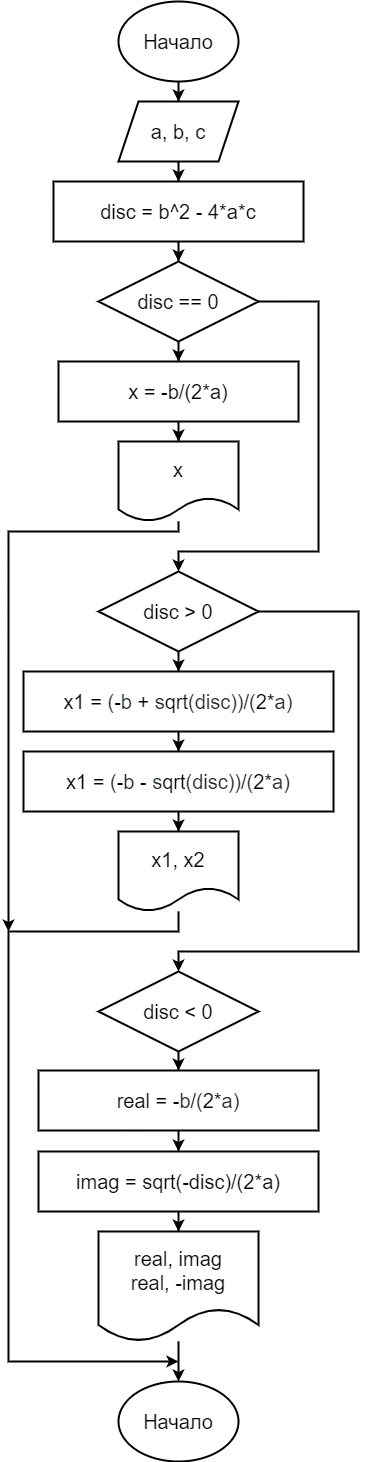

The diagram above was exported from draw.io. Its source (the exported page's mxGraphModel, read from the mxfile embedded in the PNG):
<mxGraphModel dx="1422" dy="762" grid="1" gridSize="10" guides="1" tooltips="1" connect="1" arrows="1" fold="1" page="1" pageScale="1" pageWidth="827" pageHeight="1169" math="0" shadow="0">
  <root>
    <mxCell id="0" />
    <mxCell id="1" parent="0" />
    <mxCell id="ddMN2_HjncsPtkhgZRW_-3" style="edgeStyle=orthogonalEdgeStyle;rounded=0;orthogonalLoop=1;jettySize=auto;html=1;entryX=0.5;entryY=0;entryDx=0;entryDy=0;fontSize=20;strokeWidth=2;" parent="1" source="ddMN2_HjncsPtkhgZRW_-1" target="ddMN2_HjncsPtkhgZRW_-2" edge="1">
      <mxGeometry relative="1" as="geometry" />
    </mxCell>
    <mxCell id="ddMN2_HjncsPtkhgZRW_-1" value="&lt;font style=&quot;font-size: 20px&quot;&gt;Начало&lt;/font&gt;" style="ellipse;whiteSpace=wrap;html=1;strokeWidth=2;" parent="1" vertex="1">
      <mxGeometry x="360" y="40" width="120" height="80" as="geometry" />
    </mxCell>
    <mxCell id="ddMN2_HjncsPtkhgZRW_-5" style="edgeStyle=orthogonalEdgeStyle;rounded=0;orthogonalLoop=1;jettySize=auto;html=1;entryX=0.5;entryY=0;entryDx=0;entryDy=0;fontSize=20;strokeWidth=2;" parent="1" source="ddMN2_HjncsPtkhgZRW_-2" target="ddMN2_HjncsPtkhgZRW_-4" edge="1">
      <mxGeometry relative="1" as="geometry" />
    </mxCell>
    <mxCell id="ddMN2_HjncsPtkhgZRW_-2" value="a, b, c" style="shape=parallelogram;perimeter=parallelogramPerimeter;whiteSpace=wrap;html=1;fixedSize=1;fontSize=20;strokeWidth=2;" parent="1" vertex="1">
      <mxGeometry x="360" y="140" width="120" height="60" as="geometry" />
    </mxCell>
    <mxCell id="ddMN2_HjncsPtkhgZRW_-7" style="edgeStyle=orthogonalEdgeStyle;rounded=0;orthogonalLoop=1;jettySize=auto;html=1;entryX=0.5;entryY=0;entryDx=0;entryDy=0;fontSize=20;strokeWidth=2;" parent="1" source="ddMN2_HjncsPtkhgZRW_-4" target="ddMN2_HjncsPtkhgZRW_-6" edge="1">
      <mxGeometry relative="1" as="geometry" />
    </mxCell>
    <mxCell id="ddMN2_HjncsPtkhgZRW_-4" value="disc = b^2 - 4*a*c" style="rounded=0;whiteSpace=wrap;html=1;fontSize=20;strokeWidth=2;" parent="1" vertex="1">
      <mxGeometry x="295" y="220" width="250" height="60" as="geometry" />
    </mxCell>
    <mxCell id="ddMN2_HjncsPtkhgZRW_-9" style="edgeStyle=orthogonalEdgeStyle;rounded=0;orthogonalLoop=1;jettySize=auto;html=1;entryX=0.5;entryY=0;entryDx=0;entryDy=0;fontSize=20;strokeWidth=2;" parent="1" source="ddMN2_HjncsPtkhgZRW_-6" target="ddMN2_HjncsPtkhgZRW_-8" edge="1">
      <mxGeometry relative="1" as="geometry" />
    </mxCell>
    <mxCell id="ddMN2_HjncsPtkhgZRW_-13" style="edgeStyle=orthogonalEdgeStyle;rounded=0;orthogonalLoop=1;jettySize=auto;html=1;fontSize=20;entryX=0.5;entryY=0;entryDx=0;entryDy=0;strokeWidth=2;" parent="1" source="ddMN2_HjncsPtkhgZRW_-6" target="ddMN2_HjncsPtkhgZRW_-12" edge="1">
      <mxGeometry relative="1" as="geometry">
        <mxPoint x="600" y="600" as="targetPoint" />
        <Array as="points">
          <mxPoint x="560" y="340" />
          <mxPoint x="560" y="590" />
          <mxPoint x="420" y="590" />
        </Array>
      </mxGeometry>
    </mxCell>
    <mxCell id="ddMN2_HjncsPtkhgZRW_-6" value="disc == 0" style="rhombus;whiteSpace=wrap;html=1;fontSize=20;strokeWidth=2;" parent="1" vertex="1">
      <mxGeometry x="340" y="300" width="160" height="80" as="geometry" />
    </mxCell>
    <mxCell id="ddMN2_HjncsPtkhgZRW_-11" style="edgeStyle=orthogonalEdgeStyle;rounded=0;orthogonalLoop=1;jettySize=auto;html=1;entryX=0.5;entryY=0;entryDx=0;entryDy=0;fontSize=20;strokeWidth=2;" parent="1" source="ddMN2_HjncsPtkhgZRW_-8" target="ddMN2_HjncsPtkhgZRW_-10" edge="1">
      <mxGeometry relative="1" as="geometry" />
    </mxCell>
    <mxCell id="ddMN2_HjncsPtkhgZRW_-8" value="x = -b/(2*a)" style="rounded=0;whiteSpace=wrap;html=1;fontSize=20;strokeWidth=2;" parent="1" vertex="1">
      <mxGeometry x="300" y="400" width="240" height="60" as="geometry" />
    </mxCell>
    <mxCell id="ddMN2_HjncsPtkhgZRW_-14" style="edgeStyle=orthogonalEdgeStyle;rounded=0;orthogonalLoop=1;jettySize=auto;html=1;fontSize=20;strokeWidth=2;" parent="1" source="ddMN2_HjncsPtkhgZRW_-10" edge="1">
      <mxGeometry relative="1" as="geometry">
        <mxPoint x="250" y="970" as="targetPoint" />
        <Array as="points">
          <mxPoint x="420" y="570" />
          <mxPoint x="250" y="570" />
          <mxPoint x="250" y="970" />
        </Array>
      </mxGeometry>
    </mxCell>
    <mxCell id="ddMN2_HjncsPtkhgZRW_-10" value="x" style="shape=document;whiteSpace=wrap;html=1;boundedLbl=1;fontSize=20;strokeWidth=2;" parent="1" vertex="1">
      <mxGeometry x="360" y="480" width="120" height="80" as="geometry" />
    </mxCell>
    <mxCell id="ddMN2_HjncsPtkhgZRW_-16" style="edgeStyle=orthogonalEdgeStyle;rounded=0;orthogonalLoop=1;jettySize=auto;html=1;entryX=0.5;entryY=0;entryDx=0;entryDy=0;fontSize=20;strokeWidth=2;" parent="1" source="ddMN2_HjncsPtkhgZRW_-12" target="ddMN2_HjncsPtkhgZRW_-15" edge="1">
      <mxGeometry relative="1" as="geometry" />
    </mxCell>
    <mxCell id="ddMN2_HjncsPtkhgZRW_-23" style="edgeStyle=orthogonalEdgeStyle;rounded=0;orthogonalLoop=1;jettySize=auto;html=1;fontSize=20;strokeWidth=2;" parent="1" source="ddMN2_HjncsPtkhgZRW_-12" target="ddMN2_HjncsPtkhgZRW_-24" edge="1">
      <mxGeometry relative="1" as="geometry">
        <mxPoint x="420" y="1010" as="targetPoint" />
        <Array as="points">
          <mxPoint x="600" y="650" />
          <mxPoint x="600" y="990" />
          <mxPoint x="420" y="990" />
        </Array>
      </mxGeometry>
    </mxCell>
    <mxCell id="ddMN2_HjncsPtkhgZRW_-12" value="disc &amp;gt; 0" style="rhombus;whiteSpace=wrap;html=1;fontSize=20;strokeWidth=2;" parent="1" vertex="1">
      <mxGeometry x="340" y="610" width="160" height="80" as="geometry" />
    </mxCell>
    <mxCell id="ddMN2_HjncsPtkhgZRW_-18" style="edgeStyle=orthogonalEdgeStyle;rounded=0;orthogonalLoop=1;jettySize=auto;html=1;entryX=0.5;entryY=0;entryDx=0;entryDy=0;fontSize=20;strokeWidth=2;" parent="1" source="ddMN2_HjncsPtkhgZRW_-15" target="ddMN2_HjncsPtkhgZRW_-17" edge="1">
      <mxGeometry relative="1" as="geometry" />
    </mxCell>
    <mxCell id="ddMN2_HjncsPtkhgZRW_-15" value="&lt;font style=&quot;font-size: 20px&quot;&gt;&lt;span class=&quot;pl-en&quot; style=&quot;box-sizing: border-box ; background-color: rgb(255 , 255 , 255)&quot;&gt;x1&lt;/span&gt;&lt;span style=&quot;color: rgb(36 , 41 , 47) ; background-color: rgb(255 , 255 , 255)&quot;&gt; &lt;/span&gt;&lt;span class=&quot;pl-k&quot; style=&quot;box-sizing: border-box ; background-color: rgb(255 , 255 , 255)&quot;&gt;=&lt;/span&gt;&lt;span style=&quot;color: rgb(36 , 41 , 47) ; background-color: rgb(255 , 255 , 255)&quot;&gt; (&lt;/span&gt;&lt;span class=&quot;pl-k&quot; style=&quot;box-sizing: border-box ; background-color: rgb(255 , 255 , 255)&quot;&gt;-&lt;/span&gt;&lt;span class=&quot;pl-smi&quot; style=&quot;box-sizing: border-box ; color: rgb(36 , 41 , 47) ; background-color: rgb(255 , 255 , 255)&quot;&gt;b&lt;/span&gt;&lt;span style=&quot;color: rgb(36 , 41 , 47) ; background-color: rgb(255 , 255 , 255)&quot;&gt; &lt;/span&gt;&lt;span class=&quot;pl-k&quot; style=&quot;box-sizing: border-box ; background-color: rgb(255 , 255 , 255)&quot;&gt;+&lt;/span&gt;&lt;span style=&quot;color: rgb(36 , 41 , 47) ; background-color: rgb(255 , 255 , 255)&quot;&gt;&amp;nbsp;s&lt;/span&gt;&lt;span class=&quot;pl-en&quot; style=&quot;box-sizing: border-box ; background-color: rgb(255 , 255 , 255)&quot;&gt;qrt&lt;/span&gt;&lt;span style=&quot;color: rgb(36 , 41 , 47) ; background-color: rgb(255 , 255 , 255)&quot;&gt;(&lt;/span&gt;&lt;span class=&quot;pl-smi&quot; style=&quot;box-sizing: border-box ; color: rgb(36 , 41 , 47) ; background-color: rgb(255 , 255 , 255)&quot;&gt;disc&lt;/span&gt;&lt;span style=&quot;color: rgb(36 , 41 , 47) ; background-color: rgb(255 , 255 , 255)&quot;&gt;))&lt;/span&gt;&lt;span class=&quot;pl-k&quot; style=&quot;box-sizing: border-box ; background-color: rgb(255 , 255 , 255)&quot;&gt;/&lt;/span&gt;&lt;span style=&quot;color: rgb(36 , 41 , 47) ; background-color: rgb(255 , 255 , 255)&quot;&gt;(&lt;/span&gt;&lt;span class=&quot;pl-c1&quot; style=&quot;box-sizing: border-box ; background-color: rgb(255 , 255 , 255)&quot;&gt;2&lt;/span&gt;&lt;span class=&quot;pl-k&quot; style=&quot;box-sizing: border-box ; background-color: rgb(255 , 255 , 255)&quot;&gt;*&lt;/span&gt;&lt;span class=&quot;pl-smi&quot; style=&quot;box-sizing: border-box ; color: rgb(36 , 41 , 47) ; background-color: rgb(255 , 255 , 255)&quot;&gt;a&lt;/span&gt;&lt;span style=&quot;color: rgb(36 , 41 , 47) ; background-color: rgb(255 , 255 , 255)&quot;&gt;)&lt;/span&gt;&lt;/font&gt;" style="rounded=0;whiteSpace=wrap;html=1;fontSize=20;strokeWidth=2;" parent="1" vertex="1">
      <mxGeometry x="265" y="710" width="310" height="60" as="geometry" />
    </mxCell>
    <mxCell id="ddMN2_HjncsPtkhgZRW_-20" style="edgeStyle=orthogonalEdgeStyle;rounded=0;orthogonalLoop=1;jettySize=auto;html=1;entryX=0.5;entryY=0;entryDx=0;entryDy=0;fontSize=20;strokeWidth=2;" parent="1" source="ddMN2_HjncsPtkhgZRW_-17" target="ddMN2_HjncsPtkhgZRW_-19" edge="1">
      <mxGeometry relative="1" as="geometry" />
    </mxCell>
    <mxCell id="ddMN2_HjncsPtkhgZRW_-17" value="&lt;font style=&quot;font-size: 20px&quot;&gt;&lt;span class=&quot;pl-en&quot; style=&quot;box-sizing: border-box ; background-color: rgb(255 , 255 , 255)&quot;&gt;x1&lt;/span&gt;&lt;span style=&quot;color: rgb(36 , 41 , 47) ; background-color: rgb(255 , 255 , 255)&quot;&gt; &lt;/span&gt;&lt;span class=&quot;pl-k&quot; style=&quot;box-sizing: border-box ; background-color: rgb(255 , 255 , 255)&quot;&gt;=&lt;/span&gt;&lt;span style=&quot;color: rgb(36 , 41 , 47) ; background-color: rgb(255 , 255 , 255)&quot;&gt; (&lt;/span&gt;&lt;span class=&quot;pl-k&quot; style=&quot;box-sizing: border-box ; background-color: rgb(255 , 255 , 255)&quot;&gt;-&lt;/span&gt;&lt;span class=&quot;pl-smi&quot; style=&quot;box-sizing: border-box ; color: rgb(36 , 41 , 47) ; background-color: rgb(255 , 255 , 255)&quot;&gt;b&lt;/span&gt;&lt;span style=&quot;color: rgb(36 , 41 , 47) ; background-color: rgb(255 , 255 , 255)&quot;&gt;&amp;nbsp;&lt;/span&gt;&lt;span style=&quot;background-color: rgb(255 , 255 , 255)&quot;&gt;-&lt;/span&gt;&lt;span style=&quot;color: rgb(36 , 41 , 47) ; background-color: rgb(255 , 255 , 255)&quot;&gt;&amp;nbsp;s&lt;/span&gt;&lt;span class=&quot;pl-en&quot; style=&quot;box-sizing: border-box ; background-color: rgb(255 , 255 , 255)&quot;&gt;qrt&lt;/span&gt;&lt;span style=&quot;color: rgb(36 , 41 , 47) ; background-color: rgb(255 , 255 , 255)&quot;&gt;(&lt;/span&gt;&lt;span class=&quot;pl-smi&quot; style=&quot;box-sizing: border-box ; color: rgb(36 , 41 , 47) ; background-color: rgb(255 , 255 , 255)&quot;&gt;disc&lt;/span&gt;&lt;span style=&quot;color: rgb(36 , 41 , 47) ; background-color: rgb(255 , 255 , 255)&quot;&gt;))&lt;/span&gt;&lt;span class=&quot;pl-k&quot; style=&quot;box-sizing: border-box ; background-color: rgb(255 , 255 , 255)&quot;&gt;/&lt;/span&gt;&lt;span style=&quot;color: rgb(36 , 41 , 47) ; background-color: rgb(255 , 255 , 255)&quot;&gt;(&lt;/span&gt;&lt;span class=&quot;pl-c1&quot; style=&quot;box-sizing: border-box ; background-color: rgb(255 , 255 , 255)&quot;&gt;2&lt;/span&gt;&lt;span class=&quot;pl-k&quot; style=&quot;box-sizing: border-box ; background-color: rgb(255 , 255 , 255)&quot;&gt;*&lt;/span&gt;&lt;span class=&quot;pl-smi&quot; style=&quot;box-sizing: border-box ; color: rgb(36 , 41 , 47) ; background-color: rgb(255 , 255 , 255)&quot;&gt;a&lt;/span&gt;&lt;span style=&quot;color: rgb(36 , 41 , 47) ; background-color: rgb(255 , 255 , 255)&quot;&gt;)&lt;/span&gt;&lt;/font&gt;" style="rounded=0;whiteSpace=wrap;html=1;fontSize=20;strokeWidth=2;" parent="1" vertex="1">
      <mxGeometry x="265" y="790" width="310" height="60" as="geometry" />
    </mxCell>
    <mxCell id="ddMN2_HjncsPtkhgZRW_-22" style="edgeStyle=orthogonalEdgeStyle;rounded=0;orthogonalLoop=1;jettySize=auto;html=1;fontSize=20;strokeWidth=2;" parent="1" source="ddMN2_HjncsPtkhgZRW_-19" edge="1">
      <mxGeometry relative="1" as="geometry">
        <mxPoint x="420" y="1400" as="targetPoint" />
        <Array as="points">
          <mxPoint x="420" y="970" />
          <mxPoint x="250" y="970" />
          <mxPoint x="250" y="1400" />
        </Array>
      </mxGeometry>
    </mxCell>
    <mxCell id="ddMN2_HjncsPtkhgZRW_-19" value="x1, x2" style="shape=document;whiteSpace=wrap;html=1;boundedLbl=1;fontSize=20;strokeWidth=2;" parent="1" vertex="1">
      <mxGeometry x="360" y="870" width="120" height="80" as="geometry" />
    </mxCell>
    <mxCell id="ddMN2_HjncsPtkhgZRW_-26" style="edgeStyle=orthogonalEdgeStyle;rounded=0;orthogonalLoop=1;jettySize=auto;html=1;entryX=0.5;entryY=0;entryDx=0;entryDy=0;fontSize=20;strokeWidth=2;" parent="1" source="ddMN2_HjncsPtkhgZRW_-24" target="ddMN2_HjncsPtkhgZRW_-25" edge="1">
      <mxGeometry relative="1" as="geometry" />
    </mxCell>
    <mxCell id="ddMN2_HjncsPtkhgZRW_-24" value="disc &amp;lt; 0" style="rhombus;whiteSpace=wrap;html=1;fontSize=20;strokeWidth=2;" parent="1" vertex="1">
      <mxGeometry x="340" y="1010" width="160" height="80" as="geometry" />
    </mxCell>
    <mxCell id="ddMN2_HjncsPtkhgZRW_-28" style="edgeStyle=orthogonalEdgeStyle;rounded=0;orthogonalLoop=1;jettySize=auto;html=1;entryX=0.5;entryY=0;entryDx=0;entryDy=0;fontSize=20;strokeWidth=2;" parent="1" source="ddMN2_HjncsPtkhgZRW_-25" target="ddMN2_HjncsPtkhgZRW_-27" edge="1">
      <mxGeometry relative="1" as="geometry" />
    </mxCell>
    <mxCell id="ddMN2_HjncsPtkhgZRW_-25" value="&lt;font style=&quot;font-size: 20px&quot;&gt;&lt;span class=&quot;pl-en&quot; style=&quot;box-sizing: border-box ; font-family: , , &amp;#34;sf mono&amp;#34; , &amp;#34;menlo&amp;#34; , &amp;#34;consolas&amp;#34; , &amp;#34;liberation mono&amp;#34; , monospace ; background-color: rgb(255 , 255 , 255)&quot;&gt;real&lt;/span&gt;&lt;span style=&quot;color: rgb(36 , 41 , 47) ; font-family: , , &amp;#34;sf mono&amp;#34; , &amp;#34;menlo&amp;#34; , &amp;#34;consolas&amp;#34; , &amp;#34;liberation mono&amp;#34; , monospace ; background-color: rgb(255 , 255 , 255)&quot;&gt; &lt;/span&gt;&lt;span class=&quot;pl-k&quot; style=&quot;box-sizing: border-box ; font-family: , , &amp;#34;sf mono&amp;#34; , &amp;#34;menlo&amp;#34; , &amp;#34;consolas&amp;#34; , &amp;#34;liberation mono&amp;#34; , monospace ; background-color: rgb(255 , 255 , 255)&quot;&gt;=&lt;/span&gt;&lt;span style=&quot;color: rgb(36 , 41 , 47) ; font-family: , , &amp;#34;sf mono&amp;#34; , &amp;#34;menlo&amp;#34; , &amp;#34;consolas&amp;#34; , &amp;#34;liberation mono&amp;#34; , monospace ; background-color: rgb(255 , 255 , 255)&quot;&gt; &lt;/span&gt;&lt;span class=&quot;pl-k&quot; style=&quot;box-sizing: border-box ; font-family: , , &amp;#34;sf mono&amp;#34; , &amp;#34;menlo&amp;#34; , &amp;#34;consolas&amp;#34; , &amp;#34;liberation mono&amp;#34; , monospace ; background-color: rgb(255 , 255 , 255)&quot;&gt;-&lt;/span&gt;&lt;span class=&quot;pl-smi&quot; style=&quot;box-sizing: border-box ; color: rgb(36 , 41 , 47) ; font-family: , , &amp;#34;sf mono&amp;#34; , &amp;#34;menlo&amp;#34; , &amp;#34;consolas&amp;#34; , &amp;#34;liberation mono&amp;#34; , monospace ; background-color: rgb(255 , 255 , 255)&quot;&gt;b&lt;/span&gt;&lt;span class=&quot;pl-k&quot; style=&quot;box-sizing: border-box ; font-family: , , &amp;#34;sf mono&amp;#34; , &amp;#34;menlo&amp;#34; , &amp;#34;consolas&amp;#34; , &amp;#34;liberation mono&amp;#34; , monospace ; background-color: rgb(255 , 255 , 255)&quot;&gt;/&lt;/span&gt;&lt;span style=&quot;color: rgb(36 , 41 , 47) ; font-family: , , &amp;#34;sf mono&amp;#34; , &amp;#34;menlo&amp;#34; , &amp;#34;consolas&amp;#34; , &amp;#34;liberation mono&amp;#34; , monospace ; background-color: rgb(255 , 255 , 255)&quot;&gt;(&lt;/span&gt;&lt;span class=&quot;pl-c1&quot; style=&quot;box-sizing: border-box ; font-family: , , &amp;#34;sf mono&amp;#34; , &amp;#34;menlo&amp;#34; , &amp;#34;consolas&amp;#34; , &amp;#34;liberation mono&amp;#34; , monospace ; background-color: rgb(255 , 255 , 255)&quot;&gt;2&lt;/span&gt;&lt;span class=&quot;pl-k&quot; style=&quot;box-sizing: border-box ; font-family: , , &amp;#34;sf mono&amp;#34; , &amp;#34;menlo&amp;#34; , &amp;#34;consolas&amp;#34; , &amp;#34;liberation mono&amp;#34; , monospace ; background-color: rgb(255 , 255 , 255)&quot;&gt;*&lt;/span&gt;&lt;span class=&quot;pl-smi&quot; style=&quot;box-sizing: border-box ; color: rgb(36 , 41 , 47) ; font-family: , , &amp;#34;sf mono&amp;#34; , &amp;#34;menlo&amp;#34; , &amp;#34;consolas&amp;#34; , &amp;#34;liberation mono&amp;#34; , monospace ; background-color: rgb(255 , 255 , 255)&quot;&gt;a&lt;/span&gt;&lt;span style=&quot;color: rgb(36 , 41 , 47) ; font-family: , , &amp;#34;sf mono&amp;#34; , &amp;#34;menlo&amp;#34; , &amp;#34;consolas&amp;#34; , &amp;#34;liberation mono&amp;#34; , monospace ; background-color: rgb(255 , 255 , 255)&quot;&gt;)&lt;/span&gt;&lt;/font&gt;" style="rounded=0;whiteSpace=wrap;html=1;fontSize=20;strokeWidth=2;" parent="1" vertex="1">
      <mxGeometry x="280" y="1109" width="280" height="60" as="geometry" />
    </mxCell>
    <mxCell id="ddMN2_HjncsPtkhgZRW_-30" style="edgeStyle=orthogonalEdgeStyle;rounded=0;orthogonalLoop=1;jettySize=auto;html=1;entryX=0.5;entryY=0;entryDx=0;entryDy=0;fontSize=20;strokeWidth=2;" parent="1" source="ddMN2_HjncsPtkhgZRW_-27" target="ddMN2_HjncsPtkhgZRW_-29" edge="1">
      <mxGeometry relative="1" as="geometry" />
    </mxCell>
    <mxCell id="ddMN2_HjncsPtkhgZRW_-27" value="&lt;span style=&quot;background-color: rgb(255 , 255 , 255)&quot;&gt;imag = sqrt(-disc)/(2*a)&lt;/span&gt;" style="rounded=0;whiteSpace=wrap;html=1;fontSize=20;strokeWidth=2;" parent="1" vertex="1">
      <mxGeometry x="280" y="1190" width="280" height="60" as="geometry" />
    </mxCell>
    <mxCell id="ddMN2_HjncsPtkhgZRW_-31" style="edgeStyle=orthogonalEdgeStyle;rounded=0;orthogonalLoop=1;jettySize=auto;html=1;fontSize=20;strokeWidth=2;entryX=0.5;entryY=0;entryDx=0;entryDy=0;" parent="1" source="ddMN2_HjncsPtkhgZRW_-29" target="ddMN2_HjncsPtkhgZRW_-32" edge="1">
      <mxGeometry relative="1" as="geometry">
        <mxPoint x="420" y="1430" as="targetPoint" />
      </mxGeometry>
    </mxCell>
    <mxCell id="ddMN2_HjncsPtkhgZRW_-29" value="real, imag&lt;br&gt;real, -imag" style="shape=document;whiteSpace=wrap;html=1;boundedLbl=1;fontSize=20;strokeWidth=2;" parent="1" vertex="1">
      <mxGeometry x="340" y="1270" width="160" height="110" as="geometry" />
    </mxCell>
    <mxCell id="ddMN2_HjncsPtkhgZRW_-32" value="&lt;font style=&quot;font-size: 20px&quot;&gt;Начало&lt;/font&gt;" style="ellipse;whiteSpace=wrap;html=1;strokeWidth=2;" parent="1" vertex="1">
      <mxGeometry x="360" y="1420" width="120" height="80" as="geometry" />
    </mxCell>
  </root>
</mxGraphModel>